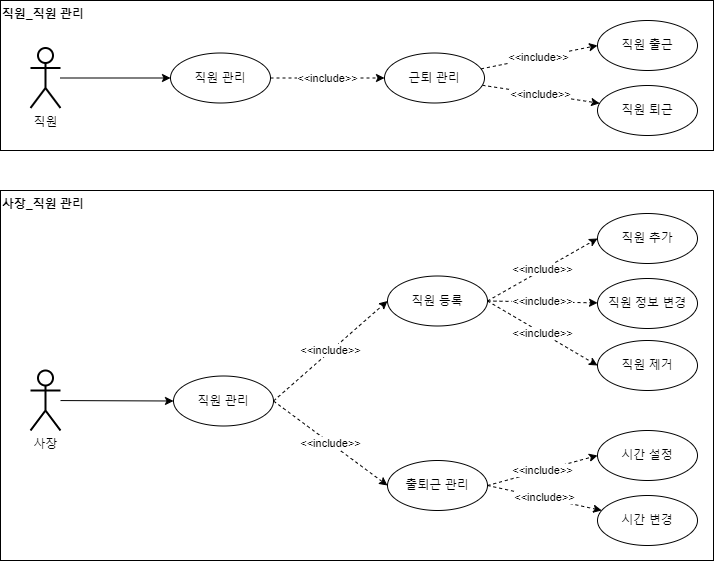

The diagram above was exported from draw.io. Its source (the exported page's mxGraphModel, read from the mxfile embedded in the PNG):
<mxGraphModel dx="407" dy="489" grid="1" gridSize="10" guides="1" tooltips="1" connect="1" arrows="1" fold="1" page="1" pageScale="1" pageWidth="827" pageHeight="1169" math="0" shadow="0">
  <root>
    <mxCell id="ME69MttLuu2odqPOvTm0-0" />
    <mxCell id="ME69MttLuu2odqPOvTm0-1" parent="ME69MttLuu2odqPOvTm0-0" />
    <mxCell id="ME69MttLuu2odqPOvTm0-2" value="&lt;span style=&quot;color: rgb(0, 0, 0);&quot;&gt;직원 관리&lt;/span&gt;&lt;font color=&quot;#000000&quot;&gt;&lt;br&gt;&lt;/font&gt;" style="ellipse;whiteSpace=wrap;html=1;fontColor=#B9E0A5;strokeColor=#000000;strokeWidth=1;" vertex="1" parent="ME69MttLuu2odqPOvTm0-1">
      <mxGeometry x="997" y="52.5" width="100" height="50" as="geometry" />
    </mxCell>
    <mxCell id="ME69MttLuu2odqPOvTm0-3" style="edgeStyle=none;rounded=0;orthogonalLoop=1;jettySize=auto;html=1;entryX=0;entryY=0.5;entryDx=0;entryDy=0;endArrow=classic;endFill=1;" edge="1" parent="ME69MttLuu2odqPOvTm0-1" source="ME69MttLuu2odqPOvTm0-4" target="ME69MttLuu2odqPOvTm0-2">
      <mxGeometry relative="1" as="geometry" />
    </mxCell>
    <mxCell id="ME69MttLuu2odqPOvTm0-4" value="직원" style="shape=umlActor;verticalLabelPosition=bottom;verticalAlign=top;html=1;outlineConnect=0;strokeWidth=2;" vertex="1" parent="ME69MttLuu2odqPOvTm0-1">
      <mxGeometry x="857" y="47.5" width="30" height="60" as="geometry" />
    </mxCell>
    <mxCell id="ME69MttLuu2odqPOvTm0-5" value="&lt;font&gt;직원_직원 관리&lt;/font&gt;" style="text;html=1;strokeColor=#000000;fillColor=none;align=left;verticalAlign=top;rounded=0;fontStyle=1;fontColor=#000000;labelBackgroundColor=none;labelBorderColor=none;whiteSpace=wrap;" vertex="1" parent="ME69MttLuu2odqPOvTm0-1">
      <mxGeometry x="827" width="713" height="150" as="geometry" />
    </mxCell>
    <mxCell id="ME69MttLuu2odqPOvTm0-6" value="&amp;lt;&amp;lt;include&amp;gt;&amp;gt;" style="edgeStyle=none;rounded=0;orthogonalLoop=1;jettySize=auto;html=1;entryX=0;entryY=0.5;entryDx=0;entryDy=0;dashed=1;exitX=1;exitY=0.5;exitDx=0;exitDy=0;" edge="1" parent="ME69MttLuu2odqPOvTm0-1" source="ME69MttLuu2odqPOvTm0-2" target="ME69MttLuu2odqPOvTm0-9">
      <mxGeometry relative="1" as="geometry">
        <mxPoint x="1097" y="-117.5" as="sourcePoint" />
        <mxPoint x="1227" y="-272.5" as="targetPoint" />
      </mxGeometry>
    </mxCell>
    <mxCell id="ME69MttLuu2odqPOvTm0-7" value="&amp;lt;&amp;lt;include&amp;gt;&amp;gt;" style="edgeStyle=none;rounded=0;orthogonalLoop=1;jettySize=auto;html=1;fontColor=#000000;endArrow=classic;endFill=1;dashed=1;" edge="1" parent="ME69MttLuu2odqPOvTm0-1" source="ME69MttLuu2odqPOvTm0-9" target="ME69MttLuu2odqPOvTm0-15">
      <mxGeometry relative="1" as="geometry" />
    </mxCell>
    <mxCell id="ME69MttLuu2odqPOvTm0-8" value="&amp;lt;&amp;lt;include&amp;gt;&amp;gt;" style="edgeStyle=none;rounded=0;orthogonalLoop=1;jettySize=auto;html=1;entryX=0;entryY=0.5;entryDx=0;entryDy=0;fontColor=#000000;endArrow=classic;endFill=1;dashed=1;" edge="1" parent="ME69MttLuu2odqPOvTm0-1" source="ME69MttLuu2odqPOvTm0-9" target="ME69MttLuu2odqPOvTm0-14">
      <mxGeometry relative="1" as="geometry" />
    </mxCell>
    <mxCell id="ME69MttLuu2odqPOvTm0-9" value="&lt;span style=&quot;color: rgb(0, 0, 0);&quot;&gt;근퇴 관리&lt;/span&gt;&lt;font color=&quot;#000000&quot;&gt;&lt;br&gt;&lt;/font&gt;" style="ellipse;whiteSpace=wrap;html=1;fontColor=#B9E0A5;strokeColor=#000000;strokeWidth=1;" vertex="1" parent="ME69MttLuu2odqPOvTm0-1">
      <mxGeometry x="1211" y="52.5" width="100" height="50" as="geometry" />
    </mxCell>
    <mxCell id="ME69MttLuu2odqPOvTm0-14" value="&lt;span style=&quot;color: rgb(0, 0, 0);&quot;&gt;직원 출근&lt;/span&gt;&lt;font color=&quot;#000000&quot;&gt;&lt;br&gt;&lt;/font&gt;" style="ellipse;whiteSpace=wrap;html=1;fontColor=#B9E0A5;strokeColor=#000000;strokeWidth=1;" vertex="1" parent="ME69MttLuu2odqPOvTm0-1">
      <mxGeometry x="1424" y="20" width="100" height="50" as="geometry" />
    </mxCell>
    <mxCell id="ME69MttLuu2odqPOvTm0-15" value="&lt;span style=&quot;color: rgb(0, 0, 0);&quot;&gt;직원 퇴근&lt;/span&gt;&lt;font color=&quot;#000000&quot;&gt;&lt;br&gt;&lt;/font&gt;" style="ellipse;whiteSpace=wrap;html=1;fontColor=#B9E0A5;strokeColor=#000000;strokeWidth=1;" vertex="1" parent="ME69MttLuu2odqPOvTm0-1">
      <mxGeometry x="1424" y="85" width="100" height="50" as="geometry" />
    </mxCell>
    <mxCell id="5UmyZdzLQyXiH7DcAXwW-0" style="edgeStyle=none;rounded=0;orthogonalLoop=1;jettySize=auto;html=1;entryX=0;entryY=0.5;entryDx=0;entryDy=0;endArrow=classic;endFill=1;" edge="1" parent="ME69MttLuu2odqPOvTm0-1" source="5UmyZdzLQyXiH7DcAXwW-1" target="5UmyZdzLQyXiH7DcAXwW-8">
      <mxGeometry relative="1" as="geometry">
        <mxPoint x="997" y="400" as="targetPoint" />
      </mxGeometry>
    </mxCell>
    <mxCell id="5UmyZdzLQyXiH7DcAXwW-1" value="사장" style="shape=umlActor;verticalLabelPosition=bottom;verticalAlign=top;html=1;outlineConnect=0;strokeWidth=2;" vertex="1" parent="ME69MttLuu2odqPOvTm0-1">
      <mxGeometry x="857" y="370" width="30" height="60" as="geometry" />
    </mxCell>
    <mxCell id="5UmyZdzLQyXiH7DcAXwW-3" value="&amp;lt;&amp;lt;include&amp;gt;&amp;gt;" style="edgeStyle=none;rounded=0;orthogonalLoop=1;jettySize=auto;html=1;fontColor=#000000;endArrow=classic;endFill=1;dashed=1;exitX=1;exitY=0.5;exitDx=0;exitDy=0;" edge="1" parent="ME69MttLuu2odqPOvTm0-1" source="5UmyZdzLQyXiH7DcAXwW-9" target="5UmyZdzLQyXiH7DcAXwW-6">
      <mxGeometry relative="1" as="geometry">
        <mxPoint x="1308.8512202216764" y="277.7501848820722" as="sourcePoint" />
      </mxGeometry>
    </mxCell>
    <mxCell id="5UmyZdzLQyXiH7DcAXwW-4" value="&amp;lt;&amp;lt;include&amp;gt;&amp;gt;" style="edgeStyle=none;rounded=0;orthogonalLoop=1;jettySize=auto;html=1;entryX=0;entryY=0.5;entryDx=0;entryDy=0;fontColor=#000000;endArrow=classic;endFill=1;dashed=1;exitX=1;exitY=0.5;exitDx=0;exitDy=0;" edge="1" parent="ME69MttLuu2odqPOvTm0-1" source="5UmyZdzLQyXiH7DcAXwW-9" target="5UmyZdzLQyXiH7DcAXwW-5">
      <mxGeometry relative="1" as="geometry">
        <mxPoint x="1307.5410443381663" y="261.36310785999194" as="sourcePoint" />
      </mxGeometry>
    </mxCell>
    <mxCell id="5UmyZdzLQyXiH7DcAXwW-5" value="&lt;font color=&quot;#000000&quot;&gt;직원 추가&lt;br&gt;&lt;/font&gt;" style="ellipse;whiteSpace=wrap;html=1;fontColor=#B9E0A5;strokeColor=#000000;strokeWidth=1;" vertex="1" parent="ME69MttLuu2odqPOvTm0-1">
      <mxGeometry x="1424" y="213" width="100" height="50" as="geometry" />
    </mxCell>
    <mxCell id="5UmyZdzLQyXiH7DcAXwW-6" value="&lt;span style=&quot;color: rgb(0, 0, 0);&quot;&gt;직원 정보 변경&lt;/span&gt;&lt;font color=&quot;#000000&quot;&gt;&lt;br&gt;&lt;/font&gt;" style="ellipse;whiteSpace=wrap;html=1;fontColor=#B9E0A5;strokeColor=#000000;strokeWidth=1;" vertex="1" parent="ME69MttLuu2odqPOvTm0-1">
      <mxGeometry x="1424" y="278" width="100" height="50" as="geometry" />
    </mxCell>
    <mxCell id="5UmyZdzLQyXiH7DcAXwW-11" value="&lt;span style=&quot;color: rgb(0, 0, 0);&quot;&gt;직원 제거&lt;/span&gt;&lt;font color=&quot;#000000&quot;&gt;&lt;br&gt;&lt;/font&gt;" style="ellipse;whiteSpace=wrap;html=1;fontColor=#B9E0A5;strokeColor=#000000;strokeWidth=1;" vertex="1" parent="ME69MttLuu2odqPOvTm0-1">
      <mxGeometry x="1424" y="340" width="100" height="50" as="geometry" />
    </mxCell>
    <mxCell id="5UmyZdzLQyXiH7DcAXwW-12" value="&amp;lt;&amp;lt;include&amp;gt;&amp;gt;" style="edgeStyle=none;rounded=0;orthogonalLoop=1;jettySize=auto;html=1;fontColor=#000000;endArrow=classic;endFill=1;dashed=1;exitX=1;exitY=0.5;exitDx=0;exitDy=0;entryX=0;entryY=0.5;entryDx=0;entryDy=0;" edge="1" parent="ME69MttLuu2odqPOvTm0-1" source="5UmyZdzLQyXiH7DcAXwW-9" target="5UmyZdzLQyXiH7DcAXwW-11">
      <mxGeometry relative="1" as="geometry">
        <mxPoint x="1324" y="278" as="sourcePoint" />
        <mxPoint x="1438.1921332548905" y="302.97952914950724" as="targetPoint" />
      </mxGeometry>
    </mxCell>
    <mxCell id="xxVj4Nzp35Ji7isd77dm-0" value="&lt;font color=&quot;#000000&quot;&gt;출퇴근 관리&lt;br&gt;&lt;/font&gt;" style="ellipse;whiteSpace=wrap;html=1;fontColor=#B9E0A5;strokeColor=#000000;strokeWidth=1;" vertex="1" parent="ME69MttLuu2odqPOvTm0-1">
      <mxGeometry x="1214" y="460" width="100" height="50" as="geometry" />
    </mxCell>
    <mxCell id="5UmyZdzLQyXiH7DcAXwW-8" value="&lt;span style=&quot;color: rgb(0, 0, 0);&quot;&gt;직원 관리&lt;/span&gt;&lt;font color=&quot;#000000&quot;&gt;&lt;br&gt;&lt;/font&gt;" style="ellipse;whiteSpace=wrap;html=1;fontColor=#B9E0A5;strokeColor=#000000;strokeWidth=1;" vertex="1" parent="ME69MttLuu2odqPOvTm0-1">
      <mxGeometry x="1000" y="375.5" width="100" height="50" as="geometry" />
    </mxCell>
    <mxCell id="5UmyZdzLQyXiH7DcAXwW-9" value="&lt;font color=&quot;#000000&quot;&gt;직원 등록&lt;br&gt;&lt;/font&gt;" style="ellipse;whiteSpace=wrap;html=1;fontColor=#B9E0A5;strokeColor=#000000;strokeWidth=1;" vertex="1" parent="ME69MttLuu2odqPOvTm0-1">
      <mxGeometry x="1214" y="275.5" width="100" height="50" as="geometry" />
    </mxCell>
    <mxCell id="5UmyZdzLQyXiH7DcAXwW-10" value="&amp;lt;&amp;lt;include&amp;gt;&amp;gt;" style="edgeStyle=none;rounded=0;orthogonalLoop=1;jettySize=auto;html=1;entryX=0;entryY=0.5;entryDx=0;entryDy=0;dashed=1;exitX=1;exitY=0.5;exitDx=0;exitDy=0;" edge="1" parent="ME69MttLuu2odqPOvTm0-1" source="5UmyZdzLQyXiH7DcAXwW-8" target="5UmyZdzLQyXiH7DcAXwW-9">
      <mxGeometry relative="1" as="geometry">
        <mxPoint x="1110" y="145.5" as="sourcePoint" />
        <mxPoint x="1230" y="145.5" as="targetPoint" />
      </mxGeometry>
    </mxCell>
    <mxCell id="xxVj4Nzp35Ji7isd77dm-1" value="&amp;lt;&amp;lt;include&amp;gt;&amp;gt;" style="edgeStyle=none;rounded=0;orthogonalLoop=1;jettySize=auto;html=1;entryX=0;entryY=0.5;entryDx=0;entryDy=0;dashed=1;exitX=1;exitY=0.5;exitDx=0;exitDy=0;" edge="1" parent="ME69MttLuu2odqPOvTm0-1" source="5UmyZdzLQyXiH7DcAXwW-8" target="xxVj4Nzp35Ji7isd77dm-0">
      <mxGeometry relative="1" as="geometry">
        <mxPoint x="1110" y="310.5" as="sourcePoint" />
        <mxPoint x="1224" y="310.5" as="targetPoint" />
      </mxGeometry>
    </mxCell>
    <mxCell id="xxVj4Nzp35Ji7isd77dm-3" value="&amp;lt;&amp;lt;include&amp;gt;&amp;gt;" style="edgeStyle=none;rounded=0;orthogonalLoop=1;jettySize=auto;html=1;fontColor=#000000;endArrow=classic;endFill=1;dashed=1;exitX=1;exitY=0.5;exitDx=0;exitDy=0;" edge="1" parent="ME69MttLuu2odqPOvTm0-1" target="xxVj4Nzp35Ji7isd77dm-6" source="xxVj4Nzp35Ji7isd77dm-0">
      <mxGeometry relative="1" as="geometry">
        <mxPoint x="1314" y="527.5" as="sourcePoint" />
      </mxGeometry>
    </mxCell>
    <mxCell id="xxVj4Nzp35Ji7isd77dm-4" value="&amp;lt;&amp;lt;include&amp;gt;&amp;gt;" style="edgeStyle=none;rounded=0;orthogonalLoop=1;jettySize=auto;html=1;entryX=0;entryY=0.5;entryDx=0;entryDy=0;fontColor=#000000;endArrow=classic;endFill=1;dashed=1;exitX=1;exitY=0.5;exitDx=0;exitDy=0;" edge="1" parent="ME69MttLuu2odqPOvTm0-1" target="xxVj4Nzp35Ji7isd77dm-5" source="xxVj4Nzp35Ji7isd77dm-0">
      <mxGeometry relative="1" as="geometry">
        <mxPoint x="1314" y="527.5" as="sourcePoint" />
      </mxGeometry>
    </mxCell>
    <mxCell id="xxVj4Nzp35Ji7isd77dm-5" value="&lt;font color=&quot;#000000&quot;&gt;시간 설정&lt;br&gt;&lt;/font&gt;" style="ellipse;whiteSpace=wrap;html=1;fontColor=#B9E0A5;strokeColor=#000000;strokeWidth=1;" vertex="1" parent="ME69MttLuu2odqPOvTm0-1">
      <mxGeometry x="1424" y="430" width="100" height="50" as="geometry" />
    </mxCell>
    <mxCell id="xxVj4Nzp35Ji7isd77dm-6" value="&lt;span style=&quot;color: rgb(0, 0, 0);&quot;&gt;시간 변경&lt;/span&gt;&lt;font color=&quot;#000000&quot;&gt;&lt;br&gt;&lt;/font&gt;" style="ellipse;whiteSpace=wrap;html=1;fontColor=#B9E0A5;strokeColor=#000000;strokeWidth=1;" vertex="1" parent="ME69MttLuu2odqPOvTm0-1">
      <mxGeometry x="1424" y="495" width="100" height="50" as="geometry" />
    </mxCell>
    <mxCell id="xxVj4Nzp35Ji7isd77dm-7" value="&lt;font&gt;사장_직원 관리&lt;/font&gt;" style="text;html=1;strokeColor=#000000;fillColor=none;align=left;verticalAlign=top;rounded=0;fontStyle=1;fontColor=#000000;labelBackgroundColor=none;labelBorderColor=none;whiteSpace=wrap;" vertex="1" parent="ME69MttLuu2odqPOvTm0-1">
      <mxGeometry x="827" y="190" width="713" height="370" as="geometry" />
    </mxCell>
  </root>
</mxGraphModel>